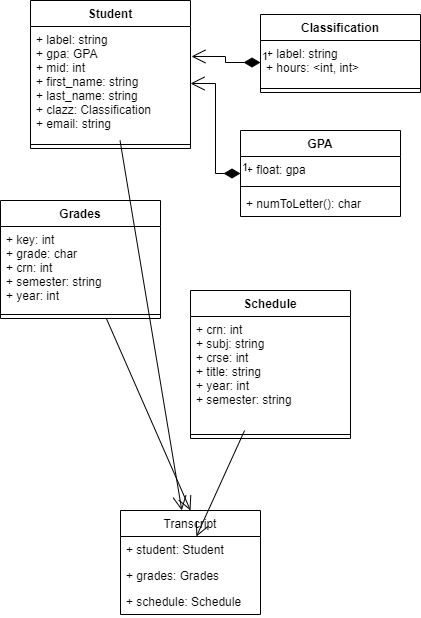

The diagram above was exported from draw.io. Its source (the exported page's mxGraphModel, read from the mxfile embedded in the PNG):
<mxGraphModel dx="460" dy="752" grid="1" gridSize="10" guides="1" tooltips="1" connect="1" arrows="1" fold="1" page="1" pageScale="1" pageWidth="850" pageHeight="1100" math="0" shadow="0">
  <root>
    <mxCell id="0" />
    <mxCell id="1" parent="0" />
    <mxCell id="EAnz3bPuSuBnXVzExudy-1" value="Student&#10;" style="swimlane;fontStyle=1;align=center;verticalAlign=top;childLayout=stackLayout;horizontal=1;startSize=26;horizontalStack=0;resizeParent=1;resizeParentMax=0;resizeLast=0;collapsible=1;marginBottom=0;" vertex="1" parent="1">
      <mxGeometry x="110" y="110" width="160" height="148" as="geometry" />
    </mxCell>
    <mxCell id="EAnz3bPuSuBnXVzExudy-2" value="+ label: string&#10;+ gpa: GPA&#10;+ mid: int&#10;+ first_name: string&#10;+ last_name: string&#10;+ clazz: Classification&#10;+ email: string" style="text;strokeColor=none;fillColor=none;align=left;verticalAlign=top;spacingLeft=4;spacingRight=4;overflow=hidden;rotatable=0;points=[[0,0.5],[1,0.5]];portConstraint=eastwest;" vertex="1" parent="EAnz3bPuSuBnXVzExudy-1">
      <mxGeometry y="26" width="160" height="114" as="geometry" />
    </mxCell>
    <mxCell id="EAnz3bPuSuBnXVzExudy-3" value="" style="line;strokeWidth=1;fillColor=none;align=left;verticalAlign=middle;spacingTop=-1;spacingLeft=3;spacingRight=3;rotatable=0;labelPosition=right;points=[];portConstraint=eastwest;" vertex="1" parent="EAnz3bPuSuBnXVzExudy-1">
      <mxGeometry y="140" width="160" height="8" as="geometry" />
    </mxCell>
    <mxCell id="EAnz3bPuSuBnXVzExudy-9" value="Grades" style="swimlane;fontStyle=1;align=center;verticalAlign=top;childLayout=stackLayout;horizontal=1;startSize=26;horizontalStack=0;resizeParent=1;resizeParentMax=0;resizeLast=0;collapsible=1;marginBottom=0;" vertex="1" parent="1">
      <mxGeometry x="80" y="310" width="160" height="118" as="geometry" />
    </mxCell>
    <mxCell id="EAnz3bPuSuBnXVzExudy-10" value="+ key: int&#10;+ grade: char&#10;+ crn: int&#10;+ semester: string&#10;+ year: int&#10;" style="text;strokeColor=none;fillColor=none;align=left;verticalAlign=top;spacingLeft=4;spacingRight=4;overflow=hidden;rotatable=0;points=[[0,0.5],[1,0.5]];portConstraint=eastwest;" vertex="1" parent="EAnz3bPuSuBnXVzExudy-9">
      <mxGeometry y="26" width="160" height="84" as="geometry" />
    </mxCell>
    <mxCell id="EAnz3bPuSuBnXVzExudy-11" value="" style="line;strokeWidth=1;fillColor=none;align=left;verticalAlign=middle;spacingTop=-1;spacingLeft=3;spacingRight=3;rotatable=0;labelPosition=right;points=[];portConstraint=eastwest;" vertex="1" parent="EAnz3bPuSuBnXVzExudy-9">
      <mxGeometry y="110" width="160" height="8" as="geometry" />
    </mxCell>
    <mxCell id="EAnz3bPuSuBnXVzExudy-13" value="Schedule" style="swimlane;fontStyle=1;align=center;verticalAlign=top;childLayout=stackLayout;horizontal=1;startSize=26;horizontalStack=0;resizeParent=1;resizeParentMax=0;resizeLast=0;collapsible=1;marginBottom=0;" vertex="1" parent="1">
      <mxGeometry x="270" y="400" width="160" height="148" as="geometry" />
    </mxCell>
    <mxCell id="EAnz3bPuSuBnXVzExudy-14" value="+ crn: int&#10;+ subj: string&#10;+ crse: int&#10;+ title: string&#10;+ year: int&#10;+ semester: string" style="text;strokeColor=none;fillColor=none;align=left;verticalAlign=top;spacingLeft=4;spacingRight=4;overflow=hidden;rotatable=0;points=[[0,0.5],[1,0.5]];portConstraint=eastwest;" vertex="1" parent="EAnz3bPuSuBnXVzExudy-13">
      <mxGeometry y="26" width="160" height="114" as="geometry" />
    </mxCell>
    <mxCell id="EAnz3bPuSuBnXVzExudy-15" value="" style="line;strokeWidth=1;fillColor=none;align=left;verticalAlign=middle;spacingTop=-1;spacingLeft=3;spacingRight=3;rotatable=0;labelPosition=right;points=[];portConstraint=eastwest;" vertex="1" parent="EAnz3bPuSuBnXVzExudy-13">
      <mxGeometry y="140" width="160" height="8" as="geometry" />
    </mxCell>
    <mxCell id="EAnz3bPuSuBnXVzExudy-21" value="Classification" style="swimlane;fontStyle=1;align=center;verticalAlign=top;childLayout=stackLayout;horizontal=1;startSize=26;horizontalStack=0;resizeParent=1;resizeParentMax=0;resizeLast=0;collapsible=1;marginBottom=0;" vertex="1" parent="1">
      <mxGeometry x="340" y="124" width="160" height="78" as="geometry" />
    </mxCell>
    <mxCell id="EAnz3bPuSuBnXVzExudy-22" value="+ label: string&#10;+ hours: &lt;int, int&gt;" style="text;strokeColor=none;fillColor=none;align=left;verticalAlign=top;spacingLeft=4;spacingRight=4;overflow=hidden;rotatable=0;points=[[0,0.5],[1,0.5]];portConstraint=eastwest;" vertex="1" parent="EAnz3bPuSuBnXVzExudy-21">
      <mxGeometry y="26" width="160" height="44" as="geometry" />
    </mxCell>
    <mxCell id="EAnz3bPuSuBnXVzExudy-23" value="" style="line;strokeWidth=1;fillColor=none;align=left;verticalAlign=middle;spacingTop=-1;spacingLeft=3;spacingRight=3;rotatable=0;labelPosition=right;points=[];portConstraint=eastwest;" vertex="1" parent="EAnz3bPuSuBnXVzExudy-21">
      <mxGeometry y="70" width="160" height="8" as="geometry" />
    </mxCell>
    <mxCell id="EAnz3bPuSuBnXVzExudy-29" value="GPA" style="swimlane;fontStyle=1;align=center;verticalAlign=top;childLayout=stackLayout;horizontal=1;startSize=26;horizontalStack=0;resizeParent=1;resizeParentMax=0;resizeLast=0;collapsible=1;marginBottom=0;" vertex="1" parent="1">
      <mxGeometry x="320" y="240" width="160" height="86" as="geometry" />
    </mxCell>
    <mxCell id="EAnz3bPuSuBnXVzExudy-30" value="+ float: gpa" style="text;strokeColor=none;fillColor=none;align=left;verticalAlign=top;spacingLeft=4;spacingRight=4;overflow=hidden;rotatable=0;points=[[0,0.5],[1,0.5]];portConstraint=eastwest;" vertex="1" parent="EAnz3bPuSuBnXVzExudy-29">
      <mxGeometry y="26" width="160" height="26" as="geometry" />
    </mxCell>
    <mxCell id="EAnz3bPuSuBnXVzExudy-31" value="" style="line;strokeWidth=1;fillColor=none;align=left;verticalAlign=middle;spacingTop=-1;spacingLeft=3;spacingRight=3;rotatable=0;labelPosition=right;points=[];portConstraint=eastwest;" vertex="1" parent="EAnz3bPuSuBnXVzExudy-29">
      <mxGeometry y="52" width="160" height="8" as="geometry" />
    </mxCell>
    <mxCell id="EAnz3bPuSuBnXVzExudy-32" value="+ numToLetter(): char" style="text;strokeColor=none;fillColor=none;align=left;verticalAlign=top;spacingLeft=4;spacingRight=4;overflow=hidden;rotatable=0;points=[[0,0.5],[1,0.5]];portConstraint=eastwest;" vertex="1" parent="EAnz3bPuSuBnXVzExudy-29">
      <mxGeometry y="60" width="160" height="26" as="geometry" />
    </mxCell>
    <mxCell id="EAnz3bPuSuBnXVzExudy-33" value="Transcript" style="swimlane;fontStyle=0;childLayout=stackLayout;horizontal=1;startSize=26;fillColor=none;horizontalStack=0;resizeParent=1;resizeParentMax=0;resizeLast=0;collapsible=1;marginBottom=0;" vertex="1" parent="1">
      <mxGeometry x="200" y="620" width="140" height="104" as="geometry" />
    </mxCell>
    <mxCell id="EAnz3bPuSuBnXVzExudy-34" value="+ student: Student" style="text;strokeColor=none;fillColor=none;align=left;verticalAlign=top;spacingLeft=4;spacingRight=4;overflow=hidden;rotatable=0;points=[[0,0.5],[1,0.5]];portConstraint=eastwest;" vertex="1" parent="EAnz3bPuSuBnXVzExudy-33">
      <mxGeometry y="26" width="140" height="26" as="geometry" />
    </mxCell>
    <mxCell id="EAnz3bPuSuBnXVzExudy-35" value="+ grades: Grades" style="text;strokeColor=none;fillColor=none;align=left;verticalAlign=top;spacingLeft=4;spacingRight=4;overflow=hidden;rotatable=0;points=[[0,0.5],[1,0.5]];portConstraint=eastwest;" vertex="1" parent="EAnz3bPuSuBnXVzExudy-33">
      <mxGeometry y="52" width="140" height="26" as="geometry" />
    </mxCell>
    <mxCell id="EAnz3bPuSuBnXVzExudy-36" value="+ schedule: Schedule" style="text;strokeColor=none;fillColor=none;align=left;verticalAlign=top;spacingLeft=4;spacingRight=4;overflow=hidden;rotatable=0;points=[[0,0.5],[1,0.5]];portConstraint=eastwest;" vertex="1" parent="EAnz3bPuSuBnXVzExudy-33">
      <mxGeometry y="78" width="140" height="26" as="geometry" />
    </mxCell>
    <mxCell id="EAnz3bPuSuBnXVzExudy-37" value="1" style="endArrow=open;html=1;endSize=12;startArrow=diamondThin;startSize=14;startFill=1;edgeStyle=orthogonalEdgeStyle;align=left;verticalAlign=bottom;rounded=0;exitX=0;exitY=0.5;exitDx=0;exitDy=0;entryX=1.006;entryY=0.263;entryDx=0;entryDy=0;entryPerimeter=0;" edge="1" parent="1" source="EAnz3bPuSuBnXVzExudy-22" target="EAnz3bPuSuBnXVzExudy-2">
      <mxGeometry x="-1" y="3" relative="1" as="geometry">
        <mxPoint x="200" y="390" as="sourcePoint" />
        <mxPoint x="360" y="390" as="targetPoint" />
      </mxGeometry>
    </mxCell>
    <mxCell id="EAnz3bPuSuBnXVzExudy-38" value="1" style="endArrow=open;html=1;endSize=12;startArrow=diamondThin;startSize=14;startFill=1;edgeStyle=orthogonalEdgeStyle;align=left;verticalAlign=bottom;rounded=0;" edge="1" parent="1" source="EAnz3bPuSuBnXVzExudy-29" target="EAnz3bPuSuBnXVzExudy-2">
      <mxGeometry x="-1" y="3" relative="1" as="geometry">
        <mxPoint x="200" y="390" as="sourcePoint" />
        <mxPoint x="360" y="390" as="targetPoint" />
      </mxGeometry>
    </mxCell>
    <mxCell id="EAnz3bPuSuBnXVzExudy-43" value="" style="endArrow=open;endFill=1;endSize=12;html=1;rounded=0;entryX=0.5;entryY=0;entryDx=0;entryDy=0;" edge="1" parent="1" source="EAnz3bPuSuBnXVzExudy-9" target="EAnz3bPuSuBnXVzExudy-33">
      <mxGeometry width="160" relative="1" as="geometry">
        <mxPoint x="180" y="390" as="sourcePoint" />
        <mxPoint x="340" y="390" as="targetPoint" />
      </mxGeometry>
    </mxCell>
    <mxCell id="EAnz3bPuSuBnXVzExudy-44" value="" style="endArrow=open;endFill=1;endSize=12;html=1;rounded=0;" edge="1" parent="1" source="EAnz3bPuSuBnXVzExudy-2" target="EAnz3bPuSuBnXVzExudy-33">
      <mxGeometry width="160" relative="1" as="geometry">
        <mxPoint x="195.85657370517924" y="438" as="sourcePoint" />
        <mxPoint x="280" y="630" as="targetPoint" />
      </mxGeometry>
    </mxCell>
    <mxCell id="EAnz3bPuSuBnXVzExudy-45" value="" style="endArrow=open;endFill=1;endSize=12;html=1;rounded=0;" edge="1" parent="1" source="EAnz3bPuSuBnXVzExudy-14" target="EAnz3bPuSuBnXVzExudy-34">
      <mxGeometry width="160" relative="1" as="geometry">
        <mxPoint x="205.85657370517924" y="448" as="sourcePoint" />
        <mxPoint x="290" y="640" as="targetPoint" />
      </mxGeometry>
    </mxCell>
  </root>
</mxGraphModel>